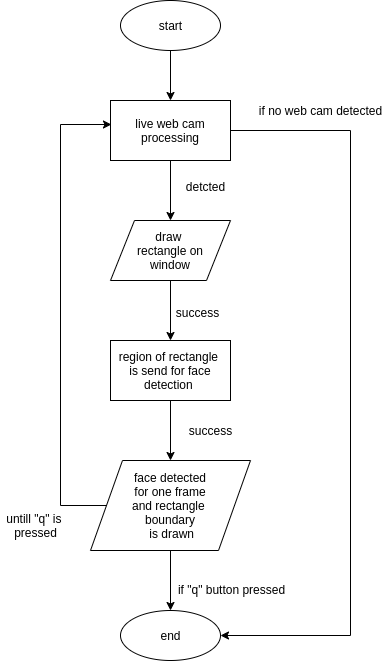

The diagram above was exported from draw.io. Its source (the exported page's mxGraphModel, read from the mxfile embedded in the PNG):
<mxGraphModel dx="1041" dy="513" grid="1" gridSize="10" guides="1" tooltips="1" connect="1" arrows="1" fold="1" page="1" pageScale="1" pageWidth="827" pageHeight="1169" math="0" shadow="0">
  <root>
    <mxCell id="0" />
    <mxCell id="1" parent="0" />
    <mxCell id="iQKT2GXPopRy04zgE8Lj-5" style="edgeStyle=orthogonalEdgeStyle;rounded=0;orthogonalLoop=1;jettySize=auto;html=1;exitX=0.5;exitY=1;exitDx=0;exitDy=0;entryX=0.5;entryY=0;entryDx=0;entryDy=0;" edge="1" parent="1">
      <mxGeometry relative="1" as="geometry">
        <mxPoint x="380" y="150" as="sourcePoint" />
        <mxPoint x="380" y="200" as="targetPoint" />
      </mxGeometry>
    </mxCell>
    <mxCell id="iQKT2GXPopRy04zgE8Lj-14" style="edgeStyle=orthogonalEdgeStyle;rounded=0;orthogonalLoop=1;jettySize=auto;html=1;exitX=0.5;exitY=1;exitDx=0;exitDy=0;entryX=0.5;entryY=0;entryDx=0;entryDy=0;" edge="1" parent="1" source="iQKT2GXPopRy04zgE8Lj-10" target="iQKT2GXPopRy04zgE8Lj-13">
      <mxGeometry relative="1" as="geometry" />
    </mxCell>
    <mxCell id="iQKT2GXPopRy04zgE8Lj-10" value="&lt;span&gt;draw&amp;nbsp;&lt;/span&gt;&lt;br&gt;&lt;span&gt;rectangle on&lt;/span&gt;&lt;br&gt;&lt;span&gt;window&lt;/span&gt;" style="shape=parallelogram;perimeter=parallelogramPerimeter;whiteSpace=wrap;html=1;" vertex="1" parent="1">
      <mxGeometry x="320" y="320" width="120" height="60" as="geometry" />
    </mxCell>
    <mxCell id="iQKT2GXPopRy04zgE8Lj-12" style="edgeStyle=orthogonalEdgeStyle;rounded=0;orthogonalLoop=1;jettySize=auto;html=1;exitX=0.5;exitY=1;exitDx=0;exitDy=0;" edge="1" parent="1" source="iQKT2GXPopRy04zgE8Lj-11" target="iQKT2GXPopRy04zgE8Lj-10">
      <mxGeometry relative="1" as="geometry" />
    </mxCell>
    <mxCell id="iQKT2GXPopRy04zgE8Lj-27" style="edgeStyle=orthogonalEdgeStyle;rounded=0;orthogonalLoop=1;jettySize=auto;html=1;exitX=1;exitY=0.5;exitDx=0;exitDy=0;entryX=1;entryY=0.5;entryDx=0;entryDy=0;" edge="1" parent="1" source="iQKT2GXPopRy04zgE8Lj-11" target="iQKT2GXPopRy04zgE8Lj-18">
      <mxGeometry relative="1" as="geometry">
        <Array as="points">
          <mxPoint x="560" y="230" />
          <mxPoint x="560" y="735" />
        </Array>
      </mxGeometry>
    </mxCell>
    <mxCell id="iQKT2GXPopRy04zgE8Lj-11" value="live web cam&lt;br&gt;processing" style="rounded=0;whiteSpace=wrap;html=1;" vertex="1" parent="1">
      <mxGeometry x="320" y="200" width="120" height="60" as="geometry" />
    </mxCell>
    <mxCell id="iQKT2GXPopRy04zgE8Lj-24" style="edgeStyle=orthogonalEdgeStyle;rounded=0;orthogonalLoop=1;jettySize=auto;html=1;exitX=0.5;exitY=1;exitDx=0;exitDy=0;entryX=0.5;entryY=0;entryDx=0;entryDy=0;" edge="1" parent="1" source="iQKT2GXPopRy04zgE8Lj-13" target="iQKT2GXPopRy04zgE8Lj-17">
      <mxGeometry relative="1" as="geometry" />
    </mxCell>
    <mxCell id="iQKT2GXPopRy04zgE8Lj-13" value="region of rectangle&amp;nbsp;&lt;br&gt;is send for face detection&amp;nbsp;" style="rounded=0;whiteSpace=wrap;html=1;" vertex="1" parent="1">
      <mxGeometry x="320" y="440" width="120" height="60" as="geometry" />
    </mxCell>
    <mxCell id="iQKT2GXPopRy04zgE8Lj-20" style="edgeStyle=orthogonalEdgeStyle;rounded=0;orthogonalLoop=1;jettySize=auto;html=1;exitX=0.5;exitY=1;exitDx=0;exitDy=0;" edge="1" parent="1" source="iQKT2GXPopRy04zgE8Lj-17" target="iQKT2GXPopRy04zgE8Lj-18">
      <mxGeometry relative="1" as="geometry" />
    </mxCell>
    <mxCell id="iQKT2GXPopRy04zgE8Lj-22" style="edgeStyle=orthogonalEdgeStyle;rounded=0;orthogonalLoop=1;jettySize=auto;html=1;exitX=0;exitY=0.5;exitDx=0;exitDy=0;entryX=0.008;entryY=0.4;entryDx=0;entryDy=0;entryPerimeter=0;" edge="1" parent="1" source="iQKT2GXPopRy04zgE8Lj-17" target="iQKT2GXPopRy04zgE8Lj-11">
      <mxGeometry relative="1" as="geometry">
        <Array as="points">
          <mxPoint x="270" y="605" />
          <mxPoint x="270" y="224" />
        </Array>
      </mxGeometry>
    </mxCell>
    <mxCell id="iQKT2GXPopRy04zgE8Lj-17" value="&lt;span&gt;face detected&lt;/span&gt;&lt;br&gt;&lt;span&gt;for one frame&lt;/span&gt;&lt;br&gt;&lt;span&gt;and rectangle &lt;br&gt;boundary&lt;br&gt;&amp;nbsp;is drawn&lt;/span&gt;" style="shape=parallelogram;perimeter=parallelogramPerimeter;whiteSpace=wrap;html=1;" vertex="1" parent="1">
      <mxGeometry x="300" y="560" width="160" height="90" as="geometry" />
    </mxCell>
    <mxCell id="iQKT2GXPopRy04zgE8Lj-18" value="end" style="shape=ellipse;html=1;dashed=0;whitespace=wrap;perimeter=ellipsePerimeter;" vertex="1" parent="1">
      <mxGeometry x="330" y="710" width="100" height="50" as="geometry" />
    </mxCell>
    <mxCell id="iQKT2GXPopRy04zgE8Lj-19" value="start" style="shape=ellipse;html=1;dashed=0;whitespace=wrap;perimeter=ellipsePerimeter;" vertex="1" parent="1">
      <mxGeometry x="330" y="100" width="100" height="50" as="geometry" />
    </mxCell>
    <mxCell id="iQKT2GXPopRy04zgE8Lj-21" value="if &quot;q&quot; button pressed" style="text;html=1;align=center;verticalAlign=middle;resizable=0;points=[];autosize=1;" vertex="1" parent="1">
      <mxGeometry x="381" y="679" width="120" height="20" as="geometry" />
    </mxCell>
    <mxCell id="iQKT2GXPopRy04zgE8Lj-23" value="untill &quot;q&quot; is&amp;nbsp;&lt;br&gt;pressed" style="text;html=1;align=center;verticalAlign=middle;resizable=0;points=[];autosize=1;" vertex="1" parent="1">
      <mxGeometry x="210" y="610" width="70" height="30" as="geometry" />
    </mxCell>
    <mxCell id="iQKT2GXPopRy04zgE8Lj-25" value="detcted" style="text;html=1;align=center;verticalAlign=middle;resizable=0;points=[];autosize=1;" vertex="1" parent="1">
      <mxGeometry x="390" y="276" width="50" height="20" as="geometry" />
    </mxCell>
    <mxCell id="iQKT2GXPopRy04zgE8Lj-26" value="success" style="text;html=1;align=center;verticalAlign=middle;resizable=0;points=[];autosize=1;" vertex="1" parent="1">
      <mxGeometry x="377" y="402" width="60" height="20" as="geometry" />
    </mxCell>
    <mxCell id="iQKT2GXPopRy04zgE8Lj-28" value="if no web cam detected" style="text;html=1;align=center;verticalAlign=middle;resizable=0;points=[];autosize=1;" vertex="1" parent="1">
      <mxGeometry x="460" y="200" width="140" height="20" as="geometry" />
    </mxCell>
    <mxCell id="iQKT2GXPopRy04zgE8Lj-29" value="success" style="text;html=1;align=center;verticalAlign=middle;resizable=0;points=[];autosize=1;" vertex="1" parent="1">
      <mxGeometry x="390" y="520" width="60" height="20" as="geometry" />
    </mxCell>
  </root>
</mxGraphModel>